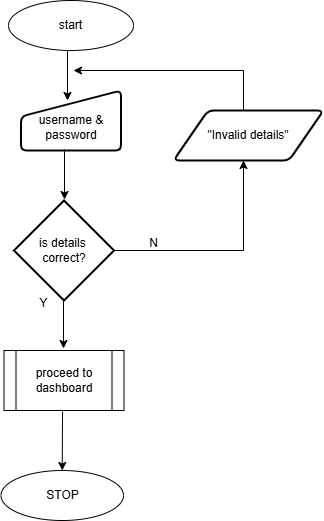

The diagram above was exported from draw.io. Its source (the exported page's mxGraphModel, read from the mxfile embedded in the PNG):
<mxGraphModel dx="1097" dy="607" grid="1" gridSize="10" guides="1" tooltips="1" connect="1" arrows="1" fold="1" page="1" pageScale="1" pageWidth="850" pageHeight="1100" math="0" shadow="0">
  <root>
    <mxCell id="0" />
    <mxCell id="1" parent="0" />
    <mxCell id="xgHpP1ZQI79x6Y2lglBc-1" value="start" style="ellipse;whiteSpace=wrap;html=1;" vertex="1" parent="1">
      <mxGeometry x="365" y="30" width="125" height="50" as="geometry" />
    </mxCell>
    <mxCell id="xgHpP1ZQI79x6Y2lglBc-2" value="" style="endArrow=classic;html=1;rounded=0;" edge="1" parent="1">
      <mxGeometry width="50" height="50" relative="1" as="geometry">
        <mxPoint x="424" y="80" as="sourcePoint" />
        <mxPoint x="424" y="130" as="targetPoint" />
      </mxGeometry>
    </mxCell>
    <mxCell id="xgHpP1ZQI79x6Y2lglBc-3" value="&lt;div&gt;&lt;br&gt;&lt;/div&gt;username &amp;amp; password" style="html=1;strokeWidth=2;shape=manualInput;whiteSpace=wrap;rounded=1;size=26;arcSize=11;" vertex="1" parent="1">
      <mxGeometry x="377.5" y="120" width="100" height="60" as="geometry" />
    </mxCell>
    <mxCell id="xgHpP1ZQI79x6Y2lglBc-4" value="" style="endArrow=classic;html=1;rounded=0;" edge="1" parent="1">
      <mxGeometry width="50" height="50" relative="1" as="geometry">
        <mxPoint x="421" y="179" as="sourcePoint" />
        <mxPoint x="421" y="229" as="targetPoint" />
      </mxGeometry>
    </mxCell>
    <mxCell id="xgHpP1ZQI79x6Y2lglBc-5" value="is details&amp;nbsp;&lt;div&gt;correct?&lt;/div&gt;" style="strokeWidth=2;html=1;shape=mxgraph.flowchart.decision;whiteSpace=wrap;" vertex="1" parent="1">
      <mxGeometry x="370.5" y="230" width="100" height="100" as="geometry" />
    </mxCell>
    <mxCell id="xgHpP1ZQI79x6Y2lglBc-6" value="" style="endArrow=classic;html=1;rounded=0;" edge="1" parent="1">
      <mxGeometry width="50" height="50" relative="1" as="geometry">
        <mxPoint x="420" y="328" as="sourcePoint" />
        <mxPoint x="420" y="378" as="targetPoint" />
      </mxGeometry>
    </mxCell>
    <mxCell id="xgHpP1ZQI79x6Y2lglBc-7" value="" style="endArrow=classic;html=1;rounded=0;exitX=1;exitY=0.5;exitDx=0;exitDy=0;exitPerimeter=0;" edge="1" parent="1" source="xgHpP1ZQI79x6Y2lglBc-5">
      <mxGeometry width="50" height="50" relative="1" as="geometry">
        <mxPoint x="560" y="290" as="sourcePoint" />
        <mxPoint x="600" y="190" as="targetPoint" />
        <Array as="points">
          <mxPoint x="600" y="280" />
        </Array>
      </mxGeometry>
    </mxCell>
    <mxCell id="xgHpP1ZQI79x6Y2lglBc-8" value="Y" style="text;html=1;align=center;verticalAlign=middle;resizable=0;points=[];autosize=1;strokeColor=none;fillColor=none;" vertex="1" parent="1">
      <mxGeometry x="385" y="318" width="30" height="30" as="geometry" />
    </mxCell>
    <mxCell id="xgHpP1ZQI79x6Y2lglBc-9" value="N" style="text;html=1;align=center;verticalAlign=middle;resizable=0;points=[];autosize=1;strokeColor=none;fillColor=none;" vertex="1" parent="1">
      <mxGeometry x="495" y="258" width="30" height="30" as="geometry" />
    </mxCell>
    <mxCell id="xgHpP1ZQI79x6Y2lglBc-10" value="&quot;Invalid details&quot;" style="shape=parallelogram;html=1;strokeWidth=2;perimeter=parallelogramPerimeter;whiteSpace=wrap;rounded=1;arcSize=12;size=0.23;" vertex="1" parent="1">
      <mxGeometry x="530" y="140" width="150" height="50" as="geometry" />
    </mxCell>
    <mxCell id="xgHpP1ZQI79x6Y2lglBc-11" value="" style="endArrow=classic;html=1;rounded=0;" edge="1" parent="1">
      <mxGeometry width="50" height="50" relative="1" as="geometry">
        <mxPoint x="600" y="140" as="sourcePoint" />
        <mxPoint x="430" y="100" as="targetPoint" />
        <Array as="points">
          <mxPoint x="600" y="100" />
        </Array>
      </mxGeometry>
    </mxCell>
    <mxCell id="xgHpP1ZQI79x6Y2lglBc-12" value="proceed to dashboard" style="shape=process;whiteSpace=wrap;html=1;backgroundOutline=1;" vertex="1" parent="1">
      <mxGeometry x="360.5" y="380" width="120" height="60" as="geometry" />
    </mxCell>
    <mxCell id="xgHpP1ZQI79x6Y2lglBc-13" value="" style="endArrow=classic;html=1;rounded=0;" edge="1" parent="1" target="xgHpP1ZQI79x6Y2lglBc-14">
      <mxGeometry width="50" height="50" relative="1" as="geometry">
        <mxPoint x="419" y="441" as="sourcePoint" />
        <mxPoint x="419" y="491" as="targetPoint" />
      </mxGeometry>
    </mxCell>
    <mxCell id="xgHpP1ZQI79x6Y2lglBc-14" value="STOP" style="ellipse;whiteSpace=wrap;html=1;" vertex="1" parent="1">
      <mxGeometry x="357.5" y="500" width="122.5" height="50" as="geometry" />
    </mxCell>
  </root>
</mxGraphModel>